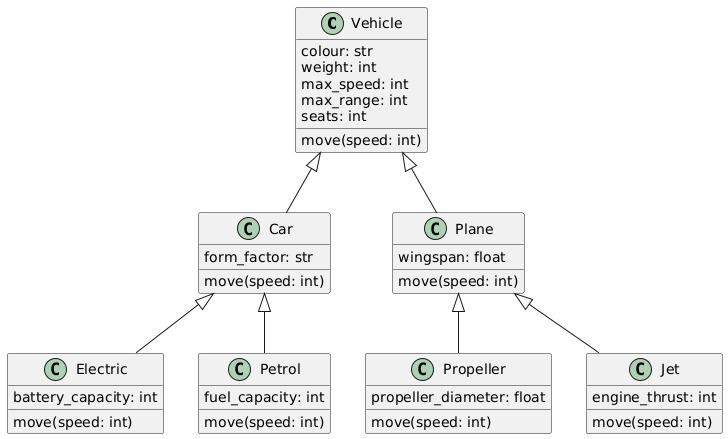

The diagram above was rendered by PlantUML. Its source (embedded in the PNG):
@startuml
class Vehicle {
  colour: str
  weight: int
  max_speed: int
  max_range: int
  seats: int
  move(speed: int)
}

class Car {
  form_factor: str
  move(speed: int)
}

class Electric {
  battery_capacity: int
  move(speed: int)
}

class Petrol {
  fuel_capacity: int
  move(speed: int)
}

class Plane {
  wingspan: float
  move(speed: int)
}

class Propeller {
  propeller_diameter: float
  move(speed: int)
}

class Jet {
  engine_thrust: int
  move(speed: int)
}


Vehicle <|-- Car
Car <|-- Electric
Car <|-- Petrol
Vehicle <|-- Plane
Plane <|-- Propeller
Plane <|-- Jet
@enduml